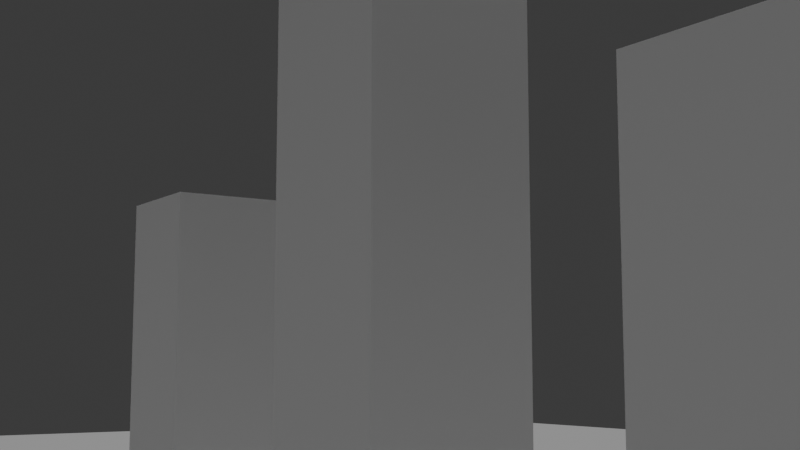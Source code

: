 # Source: reversed-path.blend  (saved by Blender 4.3.34; exported with 4.5.12 LTS)
import bpy
from mathutils import Matrix  # noqa: F401  (used for matrix-valued properties, if any)

bpy.ops.wm.read_factory_settings(use_empty=True)
scene = bpy.context.scene
scene.name = 'Scene'

# ---- collections
col_collection = bpy.data.collections.new('Collection'); scene.collection.children.link(col_collection)

# ---- world
world_world = bpy.data.worlds.new('World'); scene.world = world_world
world_world.use_nodes = True; world_world.node_tree.nodes.clear()
_N = world_world.node_tree.nodes; _L = world_world.node_tree.links
n0 = _N.new('ShaderNodeOutputWorld'); n0.name = 'World Output'; n0.location = (300, 300)
n1 = _N.new('ShaderNodeBackground'); n1.name = 'Background'; n1.location = (10, 300)
n1.inputs[0].default_value = (0.05088, 0.05088, 0.05088, 1.0)
_L.new(n1.outputs[0], n0.inputs[0])
n0.is_active_output = True
world_world.color = (0.05088, 0.05088, 0.05088)
world_world.sun_shadow_jitter_overblur = 0.0

# ---- cameras
cam_camera_001 = bpy.data.cameras.new('Camera.001')

# ---- lights
light_sun = bpy.data.lights.new('Sun', 'SUN')
light_sun.energy = 1.0

# ---- meshes
me_plane = bpy.data.meshes.new('Plane')
me_plane.from_pydata([(-20.0, -20.0, 0.0), (20.0, -20.0, 0.0), (-20.0, 20.0, 0.0), (20.0, 20.0, 0.0)], [], [(0, 1, 3, 2)])
_uv = me_plane.uv_layers.new(name='UVMap')
_uv.uv.foreach_set('vector', [0.0, 0.0, 1.0, 0.0, 1.0, 1.0, 0.0, 1.0])
me_plane.update()
me_cube_001 = bpy.data.meshes.new('Cube.001')
me_cube_001.from_pydata([(-1.0, -1.0, -1.0), (-1.0, -1.0, 1.0), (-1.0, 1.0, -1.0), (-1.0, 1.0, 1.0), (1.0, -1.0, -1.0), (1.0, -1.0, 1.0), (1.0, 1.0, -1.0), (1.0, 1.0, 1.0)], [], [(0, 1, 3, 2), (2, 3, 7, 6), (6, 7, 5, 4), (4, 5, 1, 0), (2, 6, 4, 0), (7, 3, 1, 5)])
_uv = me_cube_001.uv_layers.new(name='UVMap')
_uv.uv.foreach_set('vector', [0.375, 0.0, 0.625, 0.0, 0.625, 0.25, 0.375, 0.25, 0.375, 0.25, 0.625, 0.25, 0.625, 0.5, 0.375, 0.5, 0.375, 0.5, 0.625, 0.5, 0.625, 0.75, 0.375, 0.75, 0.375, 0.75, 0.625, 0.75, 0.625, 1.0, 0.375, 1.0, 0.125, 0.5, 0.375, 0.5, 0.375, 0.75, 0.125, 0.75, 0.625, 0.5, 0.875, 0.5, 0.875, 0.75, 0.625, 0.75])
me_cube_001.update()
me_cube_002 = bpy.data.meshes.new('Cube.002')
me_cube_002.from_pydata([(-1.0, -1.0, -1.0), (-1.0, -1.0, 1.0), (-1.0, 1.0, -1.0), (-1.0, 1.0, 1.0), (1.0, -1.0, -1.0), (1.0, -1.0, 1.0), (1.0, 1.0, -1.0), (1.0, 1.0, 1.0)], [], [(0, 1, 3, 2), (2, 3, 7, 6), (6, 7, 5, 4), (4, 5, 1, 0), (2, 6, 4, 0), (7, 3, 1, 5)])
_uv = me_cube_002.uv_layers.new(name='UVMap')
_uv.uv.foreach_set('vector', [0.375, 0.0, 0.625, 0.0, 0.625, 0.25, 0.375, 0.25, 0.375, 0.25, 0.625, 0.25, 0.625, 0.5, 0.375, 0.5, 0.375, 0.5, 0.625, 0.5, 0.625, 0.75, 0.375, 0.75, 0.375, 0.75, 0.625, 0.75, 0.625, 1.0, 0.375, 1.0, 0.125, 0.5, 0.375, 0.5, 0.375, 0.75, 0.125, 0.75, 0.625, 0.5, 0.875, 0.5, 0.875, 0.75, 0.625, 0.75])
me_cube_002.update()
me_cube_003 = bpy.data.meshes.new('Cube.003')
me_cube_003.from_pydata([(-1.0, -1.0, -1.0), (-1.0, -1.0, 1.0), (-1.0, 1.0, -1.0), (-1.0, 1.0, 1.0), (1.0, -1.0, -1.0), (1.0, -1.0, 1.0), (1.0, 1.0, -1.0), (1.0, 1.0, 1.0)], [], [(0, 1, 3, 2), (2, 3, 7, 6), (6, 7, 5, 4), (4, 5, 1, 0), (2, 6, 4, 0), (7, 3, 1, 5)])
_uv = me_cube_003.uv_layers.new(name='UVMap')
_uv.uv.foreach_set('vector', [0.375, 0.0, 0.625, 0.0, 0.625, 0.25, 0.375, 0.25, 0.375, 0.25, 0.625, 0.25, 0.625, 0.5, 0.375, 0.5, 0.375, 0.5, 0.625, 0.5, 0.625, 0.75, 0.375, 0.75, 0.375, 0.75, 0.625, 0.75, 0.625, 1.0, 0.375, 1.0, 0.125, 0.5, 0.375, 0.5, 0.375, 0.75, 0.125, 0.75, 0.625, 0.5, 0.875, 0.5, 0.875, 0.75, 0.625, 0.75])
me_cube_003.update()

# ---- objects
ob_ground = bpy.data.objects.new('Ground', me_plane)
ob_tower_a = bpy.data.objects.new('Tower_A', me_cube_001)
ob_tower_b = bpy.data.objects.new('Tower_B', me_cube_002)
ob_tower_c = bpy.data.objects.new('Tower_C', me_cube_003)
ob_sun = bpy.data.objects.new('Sun', light_sun)
ob_camera = bpy.data.objects.new('Camera', cam_camera_001)

# ---- transforms, parenting, visibility, modifiers, constraints
ob_ground.location = (0.0, 0.0, 0.0)
ob_tower_a.location = (-3.0, 4.0, 1.5)
ob_tower_a.scale = (0.5, 0.5, 1.5)
ob_tower_b.location = (0.0, 4.0, 2.5)
ob_tower_b.scale = (0.6, 0.6, 2.5)
ob_tower_c.location = (3.0, 4.0, 1.5)
ob_tower_c.scale = (0.5, 0.5, 1.5)
ob_sun.location = (0.0, 0.0, 10.0)
ob_camera.location = (6.0, 0.0, 1.6)
ob_camera.rotation_euler = (1.695, -4.239e-08, -0.9828)
_c = ob_camera.constraints.new('TRACK_TO'); _c.name = 'Track To'
_c.target = ob_tower_b

# ---- collection membership
col_collection.objects.link(ob_ground)
col_collection.objects.link(ob_tower_a)
col_collection.objects.link(ob_tower_b)
col_collection.objects.link(ob_tower_c)
col_collection.objects.link(ob_sun)
col_collection.objects.link(ob_camera)

# ---- scene / render settings (as saved in the file)
scene.camera = ob_camera
scene.frame_start = 1; scene.frame_end = 96; scene.frame_set(1)
scene.render.engine = 'BLENDER_WORKBENCH'
scene.render.resolution_x = 640
scene.render.resolution_y = 360
bpy.context.view_layer.update()
